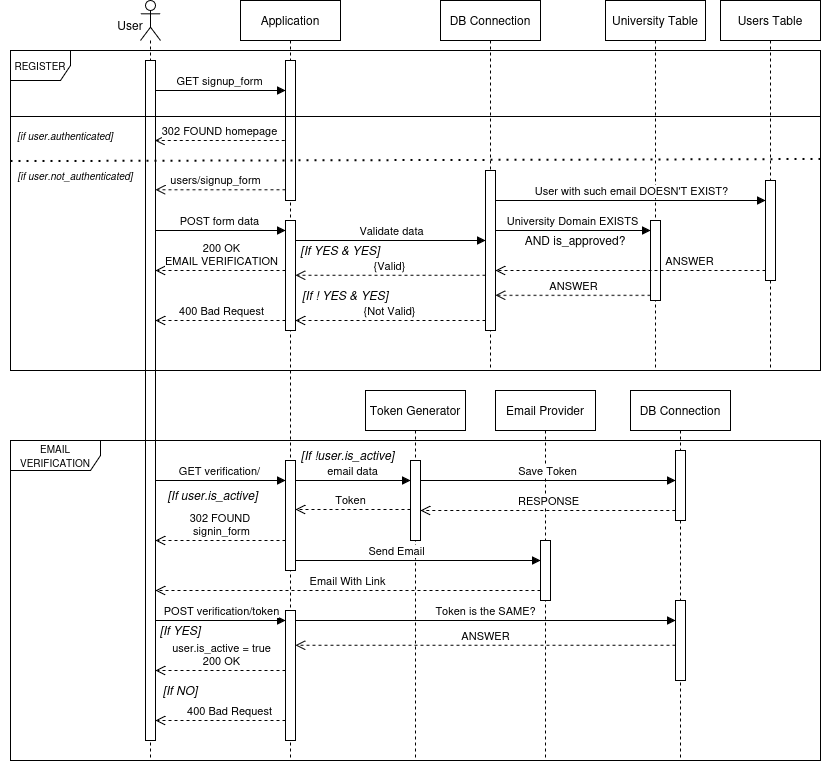

The diagram above was exported from draw.io. Its source (the exported page's mxGraphModel, read from the mxfile embedded in the PNG):
<mxGraphModel dx="1306" dy="671" grid="1" gridSize="10" guides="1" tooltips="1" connect="1" arrows="1" fold="1" page="1" pageScale="1" pageWidth="850" pageHeight="1100" math="0" shadow="0">
  <root>
    <mxCell id="0" />
    <mxCell id="1" parent="0" />
    <mxCell id="fU1GsKuMoBv8Gfr6Lc2Y-1" parent="1" style="shape=umlLifeline;perimeter=lifelinePerimeter;whiteSpace=wrap;html=1;container=1;dropTarget=0;collapsible=0;recursiveResize=0;outlineConnect=0;portConstraint=eastwest;newEdgeStyle={&quot;curved&quot;:0,&quot;rounded&quot;:0};participant=umlActor;" value="" vertex="1">
      <mxGeometry height="760" width="20" x="140" y="40" as="geometry" />
    </mxCell>
    <mxCell id="fU1GsKuMoBv8Gfr6Lc2Y-3" parent="fU1GsKuMoBv8Gfr6Lc2Y-1" style="html=1;points=[[0,0,0,0,5],[0,1,0,0,-5],[1,0,0,0,5],[1,1,0,0,-5]];perimeter=orthogonalPerimeter;outlineConnect=0;targetShapes=umlLifeline;portConstraint=eastwest;newEdgeStyle={&quot;curved&quot;:0,&quot;rounded&quot;:0};" value="" vertex="1">
      <mxGeometry height="680" width="10" x="5" y="60" as="geometry" />
    </mxCell>
    <mxCell id="fU1GsKuMoBv8Gfr6Lc2Y-2" edge="1" parent="1" style="html=1;verticalAlign=bottom;endArrow=block;curved=0;rounded=0;" value="GET signup_form">
      <mxGeometry relative="1" width="80" as="geometry">
        <mxPoint as="offset" />
        <mxPoint x="155" y="130" as="sourcePoint" />
        <mxPoint x="285" y="130" as="targetPoint" />
      </mxGeometry>
    </mxCell>
    <mxCell id="fU1GsKuMoBv8Gfr6Lc2Y-4" parent="1" style="shape=umlLifeline;perimeter=lifelinePerimeter;whiteSpace=wrap;html=1;container=1;dropTarget=0;collapsible=0;recursiveResize=0;outlineConnect=0;portConstraint=eastwest;newEdgeStyle={&quot;curved&quot;:0,&quot;rounded&quot;:0};" value="Application" vertex="1">
      <mxGeometry height="760" width="100" x="240" y="40" as="geometry" />
    </mxCell>
    <mxCell id="fU1GsKuMoBv8Gfr6Lc2Y-5" parent="fU1GsKuMoBv8Gfr6Lc2Y-4" style="html=1;points=[[0,0,0,0,5],[0,1,0,0,-5],[1,0,0,0,5],[1,1,0,0,-5]];perimeter=orthogonalPerimeter;outlineConnect=0;targetShapes=umlLifeline;portConstraint=eastwest;newEdgeStyle={&quot;curved&quot;:0,&quot;rounded&quot;:0};" value="" vertex="1">
      <mxGeometry height="140" width="10" x="45" y="60" as="geometry" />
    </mxCell>
    <mxCell id="fU1GsKuMoBv8Gfr6Lc2Y-6" edge="1" parent="1" style="html=1;verticalAlign=bottom;endArrow=open;dashed=1;endSize=8;curved=0;rounded=0;" value="users/signup_form">
      <mxGeometry relative="1" x="0.0769" as="geometry">
        <mxPoint as="offset" />
        <Array as="points">
          <mxPoint x="215" y="229.31" />
        </Array>
        <mxPoint x="285" y="229.31" as="sourcePoint" />
        <mxPoint x="155" y="229.30999999999995" as="targetPoint" />
      </mxGeometry>
    </mxCell>
    <mxCell id="fU1GsKuMoBv8Gfr6Lc2Y-9" parent="1" style="shape=umlFrame;whiteSpace=wrap;html=1;pointerEvents=0;fontSize=10;" value="REGISTER" vertex="1">
      <mxGeometry height="320" width="810" x="10" y="90" as="geometry" />
    </mxCell>
    <mxCell id="fU1GsKuMoBv8Gfr6Lc2Y-12" parent="1" style="line;strokeWidth=1;fillColor=none;align=left;verticalAlign=middle;spacingTop=-1;spacingLeft=3;spacingRight=3;rotatable=0;labelPosition=right;points=[];portConstraint=eastwest;strokeColor=inherit;" value="" vertex="1">
      <mxGeometry height="8" width="810" x="10" y="152" as="geometry" />
    </mxCell>
    <mxCell id="fU1GsKuMoBv8Gfr6Lc2Y-13" parent="1" style="text;html=1;whiteSpace=wrap;strokeColor=none;fillColor=none;align=center;verticalAlign=middle;rounded=0;fontStyle=2" value="&lt;div&gt;&lt;font style=&quot;font-size: 10px;&quot;&gt;[if user.not_authenticated]&lt;/font&gt;&lt;/div&gt;" vertex="1">
      <mxGeometry height="30" width="130" x="10" y="200" as="geometry" />
    </mxCell>
    <mxCell id="fU1GsKuMoBv8Gfr6Lc2Y-14" edge="1" parent="1" style="endArrow=none;dashed=1;html=1;dashPattern=1 3;strokeWidth=2;rounded=0;exitX=-0.006;exitY=0.544;exitDx=0;exitDy=0;exitPerimeter=0;entryX=1;entryY=0.339;entryDx=0;entryDy=0;entryPerimeter=0;" target="fU1GsKuMoBv8Gfr6Lc2Y-9" value="">
      <mxGeometry height="50" relative="1" width="50" as="geometry">
        <mxPoint x="10.000000000000009" y="200.60000000000002" as="sourcePoint" />
        <mxPoint x="471.3799999999999" y="200" as="targetPoint" />
      </mxGeometry>
    </mxCell>
    <mxCell id="fU1GsKuMoBv8Gfr6Lc2Y-15" parent="1" style="text;html=1;whiteSpace=wrap;strokeColor=none;fillColor=none;align=center;verticalAlign=middle;rounded=0;fontStyle=2" value="&lt;div&gt;&lt;font style=&quot;font-size: 10px;&quot;&gt;[if user.authenticated]&lt;/font&gt;&lt;/div&gt;" vertex="1">
      <mxGeometry height="30" width="130" y="160" as="geometry" />
    </mxCell>
    <mxCell id="fU1GsKuMoBv8Gfr6Lc2Y-16" edge="1" parent="1" style="html=1;verticalAlign=bottom;endArrow=open;dashed=1;endSize=8;curved=0;rounded=0;" value="302 FOUND homepage">
      <mxGeometry relative="1" as="geometry">
        <mxPoint as="offset" />
        <mxPoint x="284.31" y="180" as="sourcePoint" />
        <mxPoint x="154.31" y="180" as="targetPoint" />
      </mxGeometry>
    </mxCell>
    <mxCell id="fU1GsKuMoBv8Gfr6Lc2Y-18" parent="1" style="html=1;points=[[0,0,0,0,5],[0,1,0,0,-5],[1,0,0,0,5],[1,1,0,0,-5]];perimeter=orthogonalPerimeter;outlineConnect=0;targetShapes=umlLifeline;portConstraint=eastwest;newEdgeStyle={&quot;curved&quot;:0,&quot;rounded&quot;:0};" value="" vertex="1">
      <mxGeometry height="110" width="10" x="285" y="260" as="geometry" />
    </mxCell>
    <mxCell id="fU1GsKuMoBv8Gfr6Lc2Y-19" edge="1" parent="1" style="html=1;verticalAlign=bottom;endArrow=block;curved=0;rounded=0;" value="POST form data">
      <mxGeometry relative="1" width="80" as="geometry">
        <mxPoint x="155" y="270" as="sourcePoint" />
        <mxPoint x="285" y="270" as="targetPoint" />
      </mxGeometry>
    </mxCell>
    <mxCell id="fU1GsKuMoBv8Gfr6Lc2Y-21" edge="1" parent="1" source="fU1GsKuMoBv8Gfr6Lc2Y-18" style="html=1;verticalAlign=bottom;endArrow=open;dashed=1;endSize=8;curved=0;rounded=0;" target="fU1GsKuMoBv8Gfr6Lc2Y-3" value="200 OK&lt;br&gt;EMAIL VERIFICATION">
      <mxGeometry relative="1" x="-0.0027" as="geometry">
        <mxPoint as="offset" />
        <Array as="points">
          <mxPoint x="215" y="310" />
        </Array>
        <mxPoint x="270" y="310" as="sourcePoint" />
        <mxPoint x="150" y="310" as="targetPoint" />
      </mxGeometry>
    </mxCell>
    <mxCell id="fU1GsKuMoBv8Gfr6Lc2Y-22" parent="1" style="shape=umlLifeline;perimeter=lifelinePerimeter;whiteSpace=wrap;html=1;container=1;dropTarget=0;collapsible=0;recursiveResize=0;outlineConnect=0;portConstraint=eastwest;newEdgeStyle={&quot;curved&quot;:0,&quot;rounded&quot;:0};" value="DB Connection" vertex="1">
      <mxGeometry height="370" width="100" x="440" y="40" as="geometry" />
    </mxCell>
    <mxCell id="fU1GsKuMoBv8Gfr6Lc2Y-24" parent="fU1GsKuMoBv8Gfr6Lc2Y-22" style="html=1;points=[[0,0,0,0,5],[0,1,0,0,-5],[1,0,0,0,5],[1,1,0,0,-5]];perimeter=orthogonalPerimeter;outlineConnect=0;targetShapes=umlLifeline;portConstraint=eastwest;newEdgeStyle={&quot;curved&quot;:0,&quot;rounded&quot;:0};" value="" vertex="1">
      <mxGeometry height="160" width="10" x="45" y="170" as="geometry" />
    </mxCell>
    <mxCell id="fU1GsKuMoBv8Gfr6Lc2Y-23" edge="1" parent="1" style="html=1;verticalAlign=bottom;endArrow=block;curved=0;rounded=0;" target="fU1GsKuMoBv8Gfr6Lc2Y-24" value="Validate data">
      <mxGeometry relative="1" width="80" as="geometry">
        <mxPoint x="295" y="280" as="sourcePoint" />
        <mxPoint x="420" y="280" as="targetPoint" />
      </mxGeometry>
    </mxCell>
    <mxCell id="fU1GsKuMoBv8Gfr6Lc2Y-25" edge="1" parent="1" source="fU1GsKuMoBv8Gfr6Lc2Y-24" style="html=1;verticalAlign=bottom;endArrow=open;dashed=1;endSize=8;curved=0;rounded=0;" value="{Valid}">
      <mxGeometry relative="1" as="geometry">
        <mxPoint x="510" y="315" as="sourcePoint" />
        <mxPoint x="295" y="314.76" as="targetPoint" />
      </mxGeometry>
    </mxCell>
    <mxCell id="fU1GsKuMoBv8Gfr6Lc2Y-26" parent="1" style="shape=umlLifeline;perimeter=lifelinePerimeter;whiteSpace=wrap;html=1;container=1;dropTarget=0;collapsible=0;recursiveResize=0;outlineConnect=0;portConstraint=eastwest;newEdgeStyle={&quot;curved&quot;:0,&quot;rounded&quot;:0};" value="University Table" vertex="1">
      <mxGeometry height="370" width="100" x="605" y="40" as="geometry" />
    </mxCell>
    <mxCell id="fU1GsKuMoBv8Gfr6Lc2Y-38" parent="fU1GsKuMoBv8Gfr6Lc2Y-26" style="html=1;points=[[0,0,0,0,5],[0,1,0,0,-5],[1,0,0,0,5],[1,1,0,0,-5]];perimeter=orthogonalPerimeter;outlineConnect=0;targetShapes=umlLifeline;portConstraint=eastwest;newEdgeStyle={&quot;curved&quot;:0,&quot;rounded&quot;:0};" value="" vertex="1">
      <mxGeometry height="80" width="10" x="45" y="220" as="geometry" />
    </mxCell>
    <mxCell id="fU1GsKuMoBv8Gfr6Lc2Y-27" edge="1" parent="1" style="html=1;verticalAlign=bottom;endArrow=block;curved=0;rounded=0;" value="University Domain EXISTS">
      <mxGeometry relative="1" width="80" as="geometry">
        <mxPoint as="offset" />
        <mxPoint x="495" y="270" as="sourcePoint" />
        <mxPoint x="650" y="270" as="targetPoint" />
      </mxGeometry>
    </mxCell>
    <mxCell id="fU1GsKuMoBv8Gfr6Lc2Y-28" edge="1" parent="1" style="html=1;verticalAlign=bottom;endArrow=open;dashed=1;endSize=8;curved=0;rounded=0;" value="ANSWER">
      <mxGeometry relative="1" as="geometry">
        <mxPoint x="650" y="334.82" as="sourcePoint" />
        <mxPoint x="495" y="334.82" as="targetPoint" />
      </mxGeometry>
    </mxCell>
    <mxCell id="fU1GsKuMoBv8Gfr6Lc2Y-30" parent="1" style="shape=umlLifeline;perimeter=lifelinePerimeter;whiteSpace=wrap;html=1;container=1;dropTarget=0;collapsible=0;recursiveResize=0;outlineConnect=0;portConstraint=eastwest;newEdgeStyle={&quot;curved&quot;:0,&quot;rounded&quot;:0};" value="Users Table" vertex="1">
      <mxGeometry height="370" width="100" x="720" y="40" as="geometry" />
    </mxCell>
    <mxCell id="fU1GsKuMoBv8Gfr6Lc2Y-37" parent="fU1GsKuMoBv8Gfr6Lc2Y-30" style="html=1;points=[[0,0,0,0,5],[0,1,0,0,-5],[1,0,0,0,5],[1,1,0,0,-5]];perimeter=orthogonalPerimeter;outlineConnect=0;targetShapes=umlLifeline;portConstraint=eastwest;newEdgeStyle={&quot;curved&quot;:0,&quot;rounded&quot;:0};" value="" vertex="1">
      <mxGeometry height="100" width="10" x="45" y="180" as="geometry" />
    </mxCell>
    <mxCell id="fU1GsKuMoBv8Gfr6Lc2Y-31" edge="1" parent="1" source="fU1GsKuMoBv8Gfr6Lc2Y-24" style="html=1;verticalAlign=bottom;endArrow=block;curved=0;rounded=0;" target="fU1GsKuMoBv8Gfr6Lc2Y-37" value="User with such email DOESN'T EXIST?">
      <mxGeometry relative="1" width="80" as="geometry">
        <Array as="points">
          <mxPoint x="640.25" y="240" />
        </Array>
        <mxPoint x="500.25" y="240" as="sourcePoint" />
        <mxPoint x="765" y="240" as="targetPoint" />
      </mxGeometry>
    </mxCell>
    <mxCell id="fU1GsKuMoBv8Gfr6Lc2Y-32" edge="1" parent="1" style="html=1;verticalAlign=bottom;endArrow=open;dashed=1;endSize=8;curved=0;rounded=0;" value="ANSWER">
      <mxGeometry relative="1" x="-0.4444" as="geometry">
        <mxPoint as="offset" />
        <mxPoint x="765" y="310" as="sourcePoint" />
        <mxPoint x="495" y="310" as="targetPoint" />
      </mxGeometry>
    </mxCell>
    <mxCell id="fU1GsKuMoBv8Gfr6Lc2Y-34" parent="1" style="text;html=1;whiteSpace=wrap;strokeColor=none;fillColor=none;align=center;verticalAlign=middle;rounded=0;fontStyle=2" value="[If YES &amp;amp; YES]" vertex="1">
      <mxGeometry height="40" width="100" x="290" y="270" as="geometry" />
    </mxCell>
    <mxCell id="fU1GsKuMoBv8Gfr6Lc2Y-35" parent="1" style="text;html=1;whiteSpace=wrap;strokeColor=none;fillColor=none;align=center;verticalAlign=middle;rounded=0;fontStyle=2" value="[If ! YES &amp;amp; YES]" vertex="1">
      <mxGeometry height="30" width="90" x="300" y="320" as="geometry" />
    </mxCell>
    <mxCell id="fU1GsKuMoBv8Gfr6Lc2Y-36" edge="1" parent="1" source="fU1GsKuMoBv8Gfr6Lc2Y-24" style="html=1;verticalAlign=bottom;endArrow=open;dashed=1;endSize=8;curved=0;rounded=0;" value="{Not Valid}">
      <mxGeometry relative="1" as="geometry">
        <mxPoint x="520" y="360" as="sourcePoint" />
        <mxPoint x="295" y="360" as="targetPoint" />
      </mxGeometry>
    </mxCell>
    <mxCell id="fU1GsKuMoBv8Gfr6Lc2Y-39" edge="1" parent="1" style="html=1;verticalAlign=bottom;endArrow=open;dashed=1;endSize=8;curved=0;rounded=0;" value="400 Bad Request">
      <mxGeometry relative="1" as="geometry">
        <mxPoint x="285.00000000000006" y="360" as="sourcePoint" />
        <mxPoint x="155" y="360" as="targetPoint" />
      </mxGeometry>
    </mxCell>
    <mxCell id="fU1GsKuMoBv8Gfr6Lc2Y-40" parent="1" style="shape=umlFrame;whiteSpace=wrap;html=1;pointerEvents=0;width=90;height=30;" value="&lt;font style=&quot;font-size: 10px;&quot;&gt;EMAIL VERIFICATION&lt;/font&gt;" vertex="1">
      <mxGeometry height="320" width="810" x="10" y="480" as="geometry" />
    </mxCell>
    <mxCell id="fU1GsKuMoBv8Gfr6Lc2Y-41" parent="1" style="shape=umlLifeline;perimeter=lifelinePerimeter;whiteSpace=wrap;html=1;container=1;dropTarget=0;collapsible=0;recursiveResize=0;outlineConnect=0;portConstraint=eastwest;newEdgeStyle={&quot;curved&quot;:0,&quot;rounded&quot;:0};" value="Token Generator" vertex="1">
      <mxGeometry height="370" width="100" x="365" y="430" as="geometry" />
    </mxCell>
    <mxCell id="fU1GsKuMoBv8Gfr6Lc2Y-47" parent="fU1GsKuMoBv8Gfr6Lc2Y-41" style="html=1;points=[[0,0,0,0,5],[0,1,0,0,-5],[1,0,0,0,5],[1,1,0,0,-5]];perimeter=orthogonalPerimeter;outlineConnect=0;targetShapes=umlLifeline;portConstraint=eastwest;newEdgeStyle={&quot;curved&quot;:0,&quot;rounded&quot;:0};" value="" vertex="1">
      <mxGeometry height="80" width="10" x="45" y="70" as="geometry" />
    </mxCell>
    <mxCell id="fU1GsKuMoBv8Gfr6Lc2Y-45" parent="1" style="html=1;points=[[0,0,0,0,5],[0,1,0,0,-5],[1,0,0,0,5],[1,1,0,0,-5]];perimeter=orthogonalPerimeter;outlineConnect=0;targetShapes=umlLifeline;portConstraint=eastwest;newEdgeStyle={&quot;curved&quot;:0,&quot;rounded&quot;:0};" value="" vertex="1">
      <mxGeometry height="110" width="10" x="285" y="500" as="geometry" />
    </mxCell>
    <mxCell id="fU1GsKuMoBv8Gfr6Lc2Y-46" edge="1" parent="1" source="fU1GsKuMoBv8Gfr6Lc2Y-45" style="html=1;verticalAlign=bottom;endArrow=block;curved=0;rounded=0;" value="email data">
      <mxGeometry relative="1" width="80" as="geometry">
        <Array as="points">
          <mxPoint x="380" y="520" />
        </Array>
        <mxPoint x="300" y="520" as="sourcePoint" />
        <mxPoint x="410" y="520" as="targetPoint" />
      </mxGeometry>
    </mxCell>
    <mxCell id="fU1GsKuMoBv8Gfr6Lc2Y-48" edge="1" parent="1" style="html=1;verticalAlign=bottom;endArrow=open;dashed=1;endSize=8;curved=0;rounded=0;" value="Token">
      <mxGeometry relative="1" x="0.0435" as="geometry">
        <mxPoint as="offset" />
        <mxPoint x="410" y="549" as="sourcePoint" />
        <mxPoint x="295" y="549.0000000000001" as="targetPoint" />
      </mxGeometry>
    </mxCell>
    <mxCell id="fU1GsKuMoBv8Gfr6Lc2Y-50" edge="1" parent="1" style="html=1;verticalAlign=bottom;endArrow=block;curved=0;rounded=0;" target="fU1GsKuMoBv8Gfr6Lc2Y-52" value="Send Email">
      <mxGeometry relative="1" width="80" x="-0.1765" as="geometry">
        <mxPoint as="offset" />
        <mxPoint x="295" y="600" as="sourcePoint" />
        <mxPoint x="360" y="600" as="targetPoint" />
      </mxGeometry>
    </mxCell>
    <mxCell id="fU1GsKuMoBv8Gfr6Lc2Y-51" parent="1" style="shape=umlLifeline;perimeter=lifelinePerimeter;whiteSpace=wrap;html=1;container=1;dropTarget=0;collapsible=0;recursiveResize=0;outlineConnect=0;portConstraint=eastwest;newEdgeStyle={&quot;curved&quot;:0,&quot;rounded&quot;:0};" value="Email Provider" vertex="1">
      <mxGeometry height="370" width="100" x="495" y="430" as="geometry" />
    </mxCell>
    <mxCell id="fU1GsKuMoBv8Gfr6Lc2Y-52" parent="fU1GsKuMoBv8Gfr6Lc2Y-51" style="html=1;points=[[0,0,0,0,5],[0,1,0,0,-5],[1,0,0,0,5],[1,1,0,0,-5]];perimeter=orthogonalPerimeter;outlineConnect=0;targetShapes=umlLifeline;portConstraint=eastwest;newEdgeStyle={&quot;curved&quot;:0,&quot;rounded&quot;:0};" value="" vertex="1">
      <mxGeometry height="60" width="10" x="45" y="150" as="geometry" />
    </mxCell>
    <mxCell id="fU1GsKuMoBv8Gfr6Lc2Y-53" edge="1" parent="1" style="html=1;verticalAlign=bottom;endArrow=open;dashed=1;endSize=8;curved=0;rounded=0;" target="fU1GsKuMoBv8Gfr6Lc2Y-3" value="Email With Link">
      <mxGeometry relative="1" as="geometry">
        <mxPoint x="540" y="630" as="sourcePoint" />
        <mxPoint x="460" y="630" as="targetPoint" />
      </mxGeometry>
    </mxCell>
    <mxCell id="fU1GsKuMoBv8Gfr6Lc2Y-54" edge="1" parent="1" style="html=1;verticalAlign=bottom;endArrow=block;curved=0;rounded=0;" value="POST verification/token">
      <mxGeometry relative="1" width="80" x="0.0022" as="geometry">
        <mxPoint as="offset" />
        <mxPoint x="155" y="660" as="sourcePoint" />
        <mxPoint x="285" y="660" as="targetPoint" />
      </mxGeometry>
    </mxCell>
    <mxCell id="fU1GsKuMoBv8Gfr6Lc2Y-55" parent="1" style="html=1;points=[[0,0,0,0,5],[0,1,0,0,-5],[1,0,0,0,5],[1,1,0,0,-5]];perimeter=orthogonalPerimeter;outlineConnect=0;targetShapes=umlLifeline;portConstraint=eastwest;newEdgeStyle={&quot;curved&quot;:0,&quot;rounded&quot;:0};" value="" vertex="1">
      <mxGeometry height="130" width="10" x="285" y="650" as="geometry" />
    </mxCell>
    <mxCell id="fU1GsKuMoBv8Gfr6Lc2Y-57" edge="1" parent="1" style="html=1;verticalAlign=bottom;endArrow=open;dashed=1;endSize=8;curved=0;rounded=0;" value="user.is_active = true&lt;br&gt;200 OK">
      <mxGeometry relative="1" as="geometry">
        <Array as="points">
          <mxPoint x="240" y="710" />
        </Array>
        <mxPoint x="285" y="710" as="sourcePoint" />
        <mxPoint x="154.9999999999999" y="710" as="targetPoint" />
      </mxGeometry>
    </mxCell>
    <mxCell id="fU1GsKuMoBv8Gfr6Lc2Y-58" parent="1" style="shape=umlLifeline;perimeter=lifelinePerimeter;whiteSpace=wrap;html=1;container=1;dropTarget=0;collapsible=0;recursiveResize=0;outlineConnect=0;portConstraint=eastwest;newEdgeStyle={&quot;curved&quot;:0,&quot;rounded&quot;:0};" value="DB Connection" vertex="1">
      <mxGeometry height="370" width="100" x="630" y="430" as="geometry" />
    </mxCell>
    <mxCell id="fU1GsKuMoBv8Gfr6Lc2Y-59" parent="fU1GsKuMoBv8Gfr6Lc2Y-58" style="html=1;points=[[0,0,0,0,5],[0,1,0,0,-5],[1,0,0,0,5],[1,1,0,0,-5]];perimeter=orthogonalPerimeter;outlineConnect=0;targetShapes=umlLifeline;portConstraint=eastwest;newEdgeStyle={&quot;curved&quot;:0,&quot;rounded&quot;:0};" value="" vertex="1">
      <mxGeometry height="70" width="10" x="45" y="60" as="geometry" />
    </mxCell>
    <mxCell id="fU1GsKuMoBv8Gfr6Lc2Y-64" parent="fU1GsKuMoBv8Gfr6Lc2Y-58" style="html=1;points=[[0,0,0,0,5],[0,1,0,0,-5],[1,0,0,0,5],[1,1,0,0,-5]];perimeter=orthogonalPerimeter;outlineConnect=0;targetShapes=umlLifeline;portConstraint=eastwest;newEdgeStyle={&quot;curved&quot;:0,&quot;rounded&quot;:0};" value="" vertex="1">
      <mxGeometry height="80" width="10" x="45" y="210" as="geometry" />
    </mxCell>
    <mxCell id="fU1GsKuMoBv8Gfr6Lc2Y-60" edge="1" parent="1" style="html=1;verticalAlign=bottom;endArrow=block;curved=0;rounded=0;" target="fU1GsKuMoBv8Gfr6Lc2Y-59" value="Save Token">
      <mxGeometry relative="1" width="80" as="geometry">
        <mxPoint x="420" y="520" as="sourcePoint" />
        <mxPoint x="680" y="520" as="targetPoint" />
      </mxGeometry>
    </mxCell>
    <mxCell id="fU1GsKuMoBv8Gfr6Lc2Y-61" edge="1" parent="1" style="html=1;verticalAlign=bottom;endArrow=open;dashed=1;endSize=8;curved=0;rounded=0;" value="RESPONSE">
      <mxGeometry relative="1" as="geometry">
        <mxPoint x="674.82" y="550" as="sourcePoint" />
        <mxPoint x="420" y="550" as="targetPoint" />
      </mxGeometry>
    </mxCell>
    <mxCell id="fU1GsKuMoBv8Gfr6Lc2Y-63" parent="1" style="text;html=1;whiteSpace=wrap;strokeColor=none;fillColor=none;align=center;verticalAlign=middle;rounded=0;" value="&lt;i&gt;[If YES]&lt;/i&gt;" vertex="1">
      <mxGeometry height="40" width="60" x="150" y="650" as="geometry" />
    </mxCell>
    <mxCell id="fU1GsKuMoBv8Gfr6Lc2Y-65" edge="1" parent="1" source="fU1GsKuMoBv8Gfr6Lc2Y-55" style="html=1;verticalAlign=bottom;endArrow=block;curved=0;rounded=0;" target="fU1GsKuMoBv8Gfr6Lc2Y-64" value="Token is the SAME?">
      <mxGeometry relative="1" width="80" as="geometry">
        <mxPoint as="offset" />
        <Array as="points">
          <mxPoint x="370" y="660" />
        </Array>
        <mxPoint x="290" y="670" as="sourcePoint" />
        <mxPoint x="370" y="670" as="targetPoint" />
      </mxGeometry>
    </mxCell>
    <mxCell id="fU1GsKuMoBv8Gfr6Lc2Y-66" edge="1" parent="1" style="html=1;verticalAlign=bottom;endArrow=open;dashed=1;endSize=8;curved=0;rounded=0;" value="ANSWER">
      <mxGeometry relative="1" as="geometry">
        <mxPoint x="675" y="684.75" as="sourcePoint" />
        <mxPoint x="295" y="684.75" as="targetPoint" />
      </mxGeometry>
    </mxCell>
    <mxCell id="fU1GsKuMoBv8Gfr6Lc2Y-67" parent="1" style="text;html=1;whiteSpace=wrap;strokeColor=none;fillColor=none;align=center;verticalAlign=middle;rounded=0;" value="&lt;i&gt;[If NO]&lt;/i&gt;" vertex="1">
      <mxGeometry height="40" width="60" x="150" y="710" as="geometry" />
    </mxCell>
    <mxCell id="fU1GsKuMoBv8Gfr6Lc2Y-68" edge="1" parent="1" style="html=1;verticalAlign=bottom;endArrow=open;dashed=1;endSize=8;curved=0;rounded=0;" value="400 Bad Request">
      <mxGeometry relative="1" x="-0.1538" as="geometry">
        <mxPoint as="offset" />
        <Array as="points">
          <mxPoint x="240.0000000000001" y="760" />
        </Array>
        <mxPoint x="285.0000000000001" y="760" as="sourcePoint" />
        <mxPoint x="155" y="760" as="targetPoint" />
      </mxGeometry>
    </mxCell>
    <mxCell id="fU1GsKuMoBv8Gfr6Lc2Y-69" edge="1" parent="1" style="html=1;verticalAlign=bottom;endArrow=block;curved=0;rounded=0;" value="GET verification/">
      <mxGeometry relative="1" width="80" as="geometry">
        <mxPoint as="offset" />
        <mxPoint x="155" y="520" as="sourcePoint" />
        <mxPoint x="285" y="520" as="targetPoint" />
      </mxGeometry>
    </mxCell>
    <mxCell id="fU1GsKuMoBv8Gfr6Lc2Y-70" parent="1" style="text;html=1;whiteSpace=wrap;strokeColor=none;fillColor=none;align=center;verticalAlign=middle;rounded=0;" value="&lt;i&gt;[If !user.is_active]&lt;/i&gt;" vertex="1">
      <mxGeometry height="30" width="105" x="295" y="480" as="geometry" />
    </mxCell>
    <mxCell id="fU1GsKuMoBv8Gfr6Lc2Y-71" parent="1" style="text;html=1;whiteSpace=wrap;strokeColor=none;fillColor=none;align=center;verticalAlign=middle;rounded=0;" value="&lt;i&gt;[If user.is_active]&lt;/i&gt;" vertex="1">
      <mxGeometry height="30" width="105" x="160" y="520" as="geometry" />
    </mxCell>
    <mxCell id="fU1GsKuMoBv8Gfr6Lc2Y-72" edge="1" parent="1" style="html=1;verticalAlign=bottom;endArrow=open;dashed=1;endSize=8;curved=0;rounded=0;" value="302 FOUND&amp;nbsp;&lt;br&gt;signin_form">
      <mxGeometry relative="1" as="geometry">
        <mxPoint x="285" y="580" as="sourcePoint" />
        <mxPoint x="155" y="580" as="targetPoint" />
      </mxGeometry>
    </mxCell>
    <mxCell id="fU1GsKuMoBv8Gfr6Lc2Y-74" parent="1" style="text;html=1;whiteSpace=wrap;strokeColor=none;fillColor=none;align=center;verticalAlign=middle;rounded=0;fontSize=12;" value="User" vertex="1">
      <mxGeometry height="30" width="60" x="100" y="50" as="geometry" />
    </mxCell>
    <mxCell id="TSPbAFmJM4EGAN2n-T-3-1" parent="1" style="text;html=1;whiteSpace=wrap;strokeColor=none;fillColor=none;align=center;verticalAlign=middle;rounded=0;" value="AND is_approved?" vertex="1">
      <mxGeometry height="40" width="110" x="520" y="260" as="geometry" />
    </mxCell>
  </root>
</mxGraphModel>